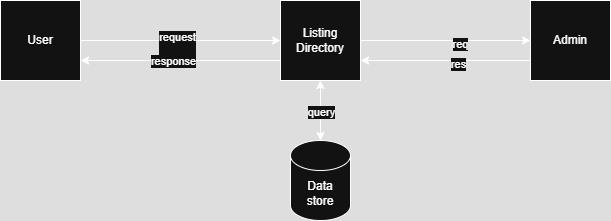

The diagram above was exported from draw.io. Its source (the exported page's mxGraphModel, read from the mxfile embedded in the PNG):
<mxGraphModel dx="1042" dy="562" grid="1" gridSize="10" guides="1" tooltips="1" connect="1" arrows="1" fold="1" page="1" pageScale="1" pageWidth="850" pageHeight="1100" math="0" shadow="0">
  <root>
    <mxCell id="0" />
    <mxCell id="1" parent="0" />
    <mxCell id="JS0SesSkeu0oAQ7bWgwh-3" style="edgeStyle=orthogonalEdgeStyle;rounded=0;orthogonalLoop=1;jettySize=auto;html=1;exitX=1;exitY=0.5;exitDx=0;exitDy=0;entryX=0;entryY=0.5;entryDx=0;entryDy=0;" edge="1" parent="1" source="JS0SesSkeu0oAQ7bWgwh-1" target="JS0SesSkeu0oAQ7bWgwh-2">
      <mxGeometry relative="1" as="geometry" />
    </mxCell>
    <mxCell id="JS0SesSkeu0oAQ7bWgwh-25" value="request&lt;div&gt;&lt;br&gt;&lt;/div&gt;" style="edgeLabel;html=1;align=center;verticalAlign=middle;resizable=0;points=[];" vertex="1" connectable="0" parent="JS0SesSkeu0oAQ7bWgwh-3">
      <mxGeometry x="-0.044" y="-3" relative="1" as="geometry">
        <mxPoint as="offset" />
      </mxGeometry>
    </mxCell>
    <mxCell id="JS0SesSkeu0oAQ7bWgwh-1" value="User" style="whiteSpace=wrap;html=1;aspect=fixed;" vertex="1" parent="1">
      <mxGeometry x="80" y="240" width="80" height="80" as="geometry" />
    </mxCell>
    <mxCell id="JS0SesSkeu0oAQ7bWgwh-4" value="Data&lt;div&gt;store&lt;/div&gt;" style="shape=cylinder3;whiteSpace=wrap;html=1;boundedLbl=1;backgroundOutline=1;size=15;" vertex="1" parent="1">
      <mxGeometry x="370" y="380" width="60" height="80" as="geometry" />
    </mxCell>
    <mxCell id="JS0SesSkeu0oAQ7bWgwh-20" style="edgeStyle=orthogonalEdgeStyle;rounded=0;orthogonalLoop=1;jettySize=auto;html=1;exitX=1;exitY=0.5;exitDx=0;exitDy=0;entryX=0;entryY=0.5;entryDx=0;entryDy=0;" edge="1" parent="1" source="JS0SesSkeu0oAQ7bWgwh-2" target="JS0SesSkeu0oAQ7bWgwh-19">
      <mxGeometry relative="1" as="geometry" />
    </mxCell>
    <mxCell id="JS0SesSkeu0oAQ7bWgwh-31" value="req" style="edgeLabel;html=1;align=center;verticalAlign=middle;resizable=0;points=[];" vertex="1" connectable="0" parent="JS0SesSkeu0oAQ7bWgwh-20">
      <mxGeometry x="0.16" y="-3" relative="1" as="geometry">
        <mxPoint as="offset" />
      </mxGeometry>
    </mxCell>
    <mxCell id="JS0SesSkeu0oAQ7bWgwh-24" style="edgeStyle=orthogonalEdgeStyle;rounded=0;orthogonalLoop=1;jettySize=auto;html=1;exitX=0;exitY=0.75;exitDx=0;exitDy=0;entryX=1;entryY=0.75;entryDx=0;entryDy=0;" edge="1" parent="1" source="JS0SesSkeu0oAQ7bWgwh-2" target="JS0SesSkeu0oAQ7bWgwh-1">
      <mxGeometry relative="1" as="geometry" />
    </mxCell>
    <mxCell id="JS0SesSkeu0oAQ7bWgwh-29" value="response" style="edgeLabel;html=1;align=center;verticalAlign=middle;resizable=0;points=[];" vertex="1" connectable="0" parent="JS0SesSkeu0oAQ7bWgwh-24">
      <mxGeometry x="0.084" relative="1" as="geometry">
        <mxPoint as="offset" />
      </mxGeometry>
    </mxCell>
    <mxCell id="JS0SesSkeu0oAQ7bWgwh-2" value="Listing Directory" style="whiteSpace=wrap;html=1;aspect=fixed;" vertex="1" parent="1">
      <mxGeometry x="360" y="240" width="80" height="80" as="geometry" />
    </mxCell>
    <mxCell id="JS0SesSkeu0oAQ7bWgwh-17" style="edgeStyle=orthogonalEdgeStyle;rounded=0;orthogonalLoop=1;jettySize=auto;html=1;entryX=0.5;entryY=0;entryDx=0;entryDy=0;entryPerimeter=0;startArrow=classic;" edge="1" parent="1" source="JS0SesSkeu0oAQ7bWgwh-2" target="JS0SesSkeu0oAQ7bWgwh-4">
      <mxGeometry relative="1" as="geometry" />
    </mxCell>
    <mxCell id="JS0SesSkeu0oAQ7bWgwh-33" value="query" style="edgeLabel;html=1;align=center;verticalAlign=middle;resizable=0;points=[];" vertex="1" connectable="0" parent="JS0SesSkeu0oAQ7bWgwh-17">
      <mxGeometry x="0.0467" relative="1" as="geometry">
        <mxPoint as="offset" />
      </mxGeometry>
    </mxCell>
    <mxCell id="JS0SesSkeu0oAQ7bWgwh-30" style="edgeStyle=orthogonalEdgeStyle;rounded=0;orthogonalLoop=1;jettySize=auto;html=1;exitX=0;exitY=0.75;exitDx=0;exitDy=0;entryX=1;entryY=0.75;entryDx=0;entryDy=0;" edge="1" parent="1" source="JS0SesSkeu0oAQ7bWgwh-19" target="JS0SesSkeu0oAQ7bWgwh-2">
      <mxGeometry relative="1" as="geometry" />
    </mxCell>
    <mxCell id="JS0SesSkeu0oAQ7bWgwh-32" value="res" style="edgeLabel;html=1;align=center;verticalAlign=middle;resizable=0;points=[];" vertex="1" connectable="0" parent="JS0SesSkeu0oAQ7bWgwh-30">
      <mxGeometry x="-0.1365" y="3" relative="1" as="geometry">
        <mxPoint as="offset" />
      </mxGeometry>
    </mxCell>
    <mxCell id="JS0SesSkeu0oAQ7bWgwh-19" value="&lt;div&gt;&lt;span style=&quot;background-color: transparent; color: light-dark(rgb(0, 0, 0), rgb(255, 255, 255));&quot;&gt;&lt;br&gt;&lt;/span&gt;&lt;/div&gt;&lt;div&gt;&lt;span style=&quot;background-color: transparent; color: light-dark(rgb(0, 0, 0), rgb(255, 255, 255));&quot;&gt;Admin&lt;/span&gt;&lt;/div&gt;&lt;div&gt;&lt;br&gt;&lt;/div&gt;" style="whiteSpace=wrap;html=1;aspect=fixed;" vertex="1" parent="1">
      <mxGeometry x="610" y="240" width="80" height="80" as="geometry" />
    </mxCell>
  </root>
</mxGraphModel>